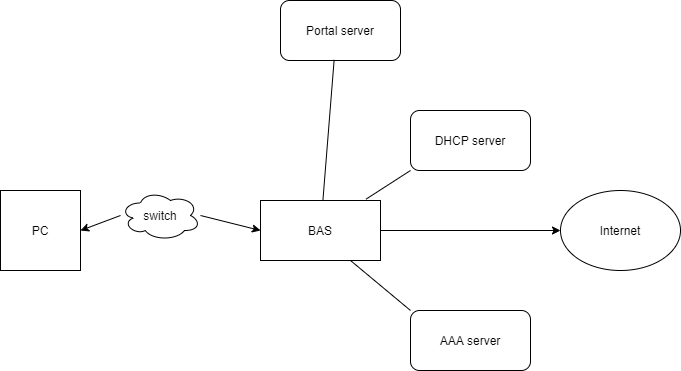

The diagram above was exported from draw.io. Its source (the exported page's mxGraphModel, read from the mxfile embedded in the PNG):
<mxGraphModel dx="990" dy="579" grid="1" gridSize="10" guides="1" tooltips="1" connect="1" arrows="1" fold="1" page="1" pageScale="1" pageWidth="827" pageHeight="1169" math="0" shadow="0">
  <root>
    <mxCell id="0" />
    <mxCell id="1" parent="0" />
    <mxCell id="uRBdvvVauPeFlqg49CKP-1" value="BAS" style="rounded=0;whiteSpace=wrap;html=1;" vertex="1" parent="1">
      <mxGeometry x="350" y="270" width="120" height="60" as="geometry" />
    </mxCell>
    <mxCell id="uRBdvvVauPeFlqg49CKP-2" value="DHCP server" style="rounded=1;whiteSpace=wrap;html=1;" vertex="1" parent="1">
      <mxGeometry x="500" y="180" width="120" height="60" as="geometry" />
    </mxCell>
    <mxCell id="uRBdvvVauPeFlqg49CKP-3" value="AAA server" style="rounded=1;whiteSpace=wrap;html=1;" vertex="1" parent="1">
      <mxGeometry x="500" y="380" width="120" height="60" as="geometry" />
    </mxCell>
    <mxCell id="uRBdvvVauPeFlqg49CKP-4" value="Portal server" style="rounded=1;whiteSpace=wrap;html=1;" vertex="1" parent="1">
      <mxGeometry x="370" y="70" width="120" height="60" as="geometry" />
    </mxCell>
    <mxCell id="uRBdvvVauPeFlqg49CKP-5" value="Internet" style="ellipse;whiteSpace=wrap;html=1;" vertex="1" parent="1">
      <mxGeometry x="650" y="260" width="120" height="80" as="geometry" />
    </mxCell>
    <mxCell id="uRBdvvVauPeFlqg49CKP-6" value="" style="endArrow=none;html=1;rounded=0;entryX=0.447;entryY=0.99;entryDx=0;entryDy=0;entryPerimeter=0;" edge="1" parent="1" source="uRBdvvVauPeFlqg49CKP-1" target="uRBdvvVauPeFlqg49CKP-4">
      <mxGeometry width="50" height="50" relative="1" as="geometry">
        <mxPoint x="390" y="320" as="sourcePoint" />
        <mxPoint x="440" y="270" as="targetPoint" />
      </mxGeometry>
    </mxCell>
    <mxCell id="uRBdvvVauPeFlqg49CKP-7" value="" style="endArrow=none;html=1;rounded=0;entryX=0;entryY=1;entryDx=0;entryDy=0;exitX=0.88;exitY=-0.023;exitDx=0;exitDy=0;exitPerimeter=0;" edge="1" parent="1" source="uRBdvvVauPeFlqg49CKP-1" target="uRBdvvVauPeFlqg49CKP-2">
      <mxGeometry width="50" height="50" relative="1" as="geometry">
        <mxPoint x="450" y="280" as="sourcePoint" />
        <mxPoint x="440" y="270" as="targetPoint" />
      </mxGeometry>
    </mxCell>
    <mxCell id="uRBdvvVauPeFlqg49CKP-8" value="" style="endArrow=none;html=1;rounded=0;entryX=0;entryY=0;entryDx=0;entryDy=0;exitX=0.75;exitY=1;exitDx=0;exitDy=0;" edge="1" parent="1" source="uRBdvvVauPeFlqg49CKP-1" target="uRBdvvVauPeFlqg49CKP-3">
      <mxGeometry width="50" height="50" relative="1" as="geometry">
        <mxPoint x="390" y="320" as="sourcePoint" />
        <mxPoint x="440" y="270" as="targetPoint" />
      </mxGeometry>
    </mxCell>
    <mxCell id="uRBdvvVauPeFlqg49CKP-9" value="" style="endArrow=classic;html=1;rounded=0;entryX=0;entryY=0.5;entryDx=0;entryDy=0;exitX=1;exitY=0.5;exitDx=0;exitDy=0;" edge="1" parent="1" source="uRBdvvVauPeFlqg49CKP-1" target="uRBdvvVauPeFlqg49CKP-5">
      <mxGeometry width="50" height="50" relative="1" as="geometry">
        <mxPoint x="390" y="320" as="sourcePoint" />
        <mxPoint x="440" y="270" as="targetPoint" />
      </mxGeometry>
    </mxCell>
    <mxCell id="uRBdvvVauPeFlqg49CKP-10" value="PC" style="whiteSpace=wrap;html=1;aspect=fixed;" vertex="1" parent="1">
      <mxGeometry x="90" y="260" width="80" height="80" as="geometry" />
    </mxCell>
    <mxCell id="uRBdvvVauPeFlqg49CKP-11" value="" style="endArrow=classic;startArrow=none;html=1;rounded=0;exitX=1;exitY=0.5;exitDx=0;exitDy=0;entryX=0;entryY=0.5;entryDx=0;entryDy=0;" edge="1" parent="1" source="uRBdvvVauPeFlqg49CKP-12" target="uRBdvvVauPeFlqg49CKP-1">
      <mxGeometry width="50" height="50" relative="1" as="geometry">
        <mxPoint x="390" y="320" as="sourcePoint" />
        <mxPoint x="440" y="270" as="targetPoint" />
      </mxGeometry>
    </mxCell>
    <mxCell id="uRBdvvVauPeFlqg49CKP-12" value="switch" style="ellipse;shape=cloud;whiteSpace=wrap;html=1;" vertex="1" parent="1">
      <mxGeometry x="210" y="260" width="80" height="50" as="geometry" />
    </mxCell>
    <mxCell id="uRBdvvVauPeFlqg49CKP-13" value="" style="endArrow=none;startArrow=classic;html=1;rounded=0;exitX=1;exitY=0.5;exitDx=0;exitDy=0;entryX=0;entryY=0.5;entryDx=0;entryDy=0;" edge="1" parent="1" source="uRBdvvVauPeFlqg49CKP-10" target="uRBdvvVauPeFlqg49CKP-12">
      <mxGeometry width="50" height="50" relative="1" as="geometry">
        <mxPoint x="170" y="300" as="sourcePoint" />
        <mxPoint x="350" y="300" as="targetPoint" />
      </mxGeometry>
    </mxCell>
  </root>
</mxGraphModel>